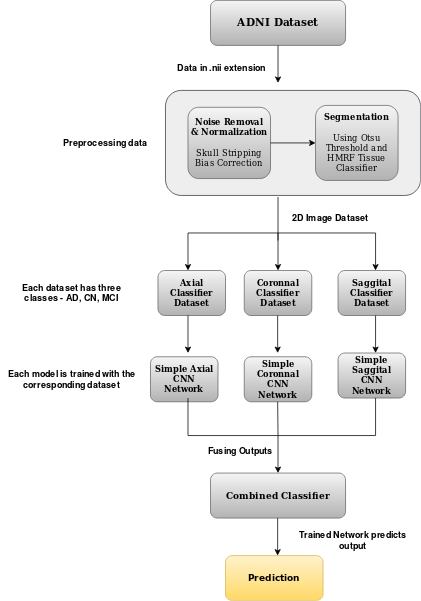

The diagram above was exported from draw.io. Its source (the exported page's mxGraphModel, read from the mxfile embedded in the PNG):
<mxGraphModel dx="868" dy="434" grid="1" gridSize="10" guides="1" tooltips="1" connect="1" arrows="1" fold="1" page="1" pageScale="1" pageWidth="850" pageHeight="1100" math="0" shadow="0">
  <root>
    <mxCell id="0" />
    <mxCell id="1" parent="0" />
    <mxCell id="IRVMAd_Lq6ZO0YJfdRGx-1" value="&lt;font style=&quot;font-size: 14px&quot; face=&quot;Comic Sans MS&quot;&gt;&lt;b&gt;ADNI Dataset&lt;br&gt;&lt;/b&gt;&lt;/font&gt;" style="rounded=1;whiteSpace=wrap;html=1;fillColor=#f5f5f5;gradientColor=#b3b3b3;strokeColor=#666666;" vertex="1" parent="1">
      <mxGeometry x="290" y="80" width="180" height="60" as="geometry" />
    </mxCell>
    <mxCell id="IRVMAd_Lq6ZO0YJfdRGx-2" value="" style="endArrow=classic;html=1;strokeColor=#000000;fillColor=#000000;exitX=0.5;exitY=1;exitDx=0;exitDy=0;" edge="1" parent="1" source="IRVMAd_Lq6ZO0YJfdRGx-1">
      <mxGeometry width="50" height="50" relative="1" as="geometry">
        <mxPoint x="400" y="180" as="sourcePoint" />
        <mxPoint x="380" y="190" as="targetPoint" />
      </mxGeometry>
    </mxCell>
    <mxCell id="IRVMAd_Lq6ZO0YJfdRGx-3" value="&lt;b&gt;Data in .nii extension&lt;/b&gt;" style="text;html=1;strokeColor=none;fillColor=none;align=center;verticalAlign=middle;whiteSpace=wrap;rounded=0;" vertex="1" parent="1">
      <mxGeometry x="240" y="160" width="130" height="20" as="geometry" />
    </mxCell>
    <mxCell id="IRVMAd_Lq6ZO0YJfdRGx-4" value="" style="rounded=1;whiteSpace=wrap;html=1;strokeColor=#36393d;fillColor=#EEEEEE;" vertex="1" parent="1">
      <mxGeometry x="230" y="200" width="340" height="140" as="geometry" />
    </mxCell>
    <mxCell id="IRVMAd_Lq6ZO0YJfdRGx-5" value="&lt;div style=&quot;font-size: 11px&quot;&gt;&lt;font style=&quot;font-size: 11px&quot; face=&quot;Comic Sans MS&quot;&gt;&lt;b&gt;Noise Removal&lt;/b&gt;&lt;/font&gt;&lt;/div&gt;&lt;div style=&quot;font-size: 11px&quot;&gt;&lt;font style=&quot;font-size: 11px&quot; face=&quot;Comic Sans MS&quot;&gt;&lt;b&gt;&amp;amp; Normalization&lt;/b&gt;&lt;br&gt;&lt;/font&gt;&lt;/div&gt;&lt;div style=&quot;font-size: 11px&quot;&gt;&lt;font style=&quot;font-size: 11px&quot; face=&quot;Comic Sans MS&quot;&gt;&lt;br&gt;&lt;/font&gt;&lt;/div&gt;&lt;div style=&quot;font-size: 11px&quot;&gt;&lt;font style=&quot;font-size: 11px&quot; face=&quot;Comic Sans MS&quot;&gt;Skull Stripping&lt;/font&gt;&lt;/div&gt;&lt;div style=&quot;font-size: 11px&quot;&gt;&lt;font style=&quot;font-size: 11px&quot; face=&quot;Comic Sans MS&quot;&gt;Bias Correction&lt;br&gt;&lt;/font&gt;&lt;/div&gt;" style="rounded=1;whiteSpace=wrap;html=1;fillColor=#f5f5f5;gradientColor=#b3b3b3;strokeColor=#666666;" vertex="1" parent="1">
      <mxGeometry x="260" y="222.5" width="110" height="95" as="geometry" />
    </mxCell>
    <mxCell id="IRVMAd_Lq6ZO0YJfdRGx-6" value="&lt;div style=&quot;font-size: 11px&quot;&gt;&lt;font style=&quot;font-size: 11px&quot; face=&quot;Comic Sans MS&quot;&gt;&lt;b&gt;Segmentation&lt;br&gt;&lt;/b&gt;&lt;/font&gt;&lt;/div&gt;&lt;div style=&quot;font-size: 11px&quot;&gt;&lt;font style=&quot;font-size: 11px&quot; face=&quot;Comic Sans MS&quot;&gt;&lt;br&gt;&lt;/font&gt;&lt;/div&gt;&lt;div style=&quot;font-size: 11px&quot;&gt;&lt;font style=&quot;font-size: 11px&quot; face=&quot;Comic Sans MS&quot;&gt;Using Otsu Threshold and HMRF Tissue Classifier&lt;br&gt;&lt;/font&gt;&lt;/div&gt;" style="rounded=1;whiteSpace=wrap;html=1;fillColor=#f5f5f5;gradientColor=#b3b3b3;strokeColor=#666666;" vertex="1" parent="1">
      <mxGeometry x="430" y="220" width="110" height="100" as="geometry" />
    </mxCell>
    <mxCell id="IRVMAd_Lq6ZO0YJfdRGx-7" value="" style="endArrow=classic;html=1;strokeColor=#000000;fillColor=#000000;" edge="1" parent="1" source="IRVMAd_Lq6ZO0YJfdRGx-4">
      <mxGeometry width="50" height="50" relative="1" as="geometry">
        <mxPoint x="390" y="250" as="sourcePoint" />
        <mxPoint x="440" y="200" as="targetPoint" />
      </mxGeometry>
    </mxCell>
    <mxCell id="IRVMAd_Lq6ZO0YJfdRGx-8" value="" style="endArrow=classic;html=1;strokeColor=#000000;fillColor=#000000;exitX=1;exitY=0.5;exitDx=0;exitDy=0;" edge="1" parent="1" source="IRVMAd_Lq6ZO0YJfdRGx-5">
      <mxGeometry width="50" height="50" relative="1" as="geometry">
        <mxPoint x="630" y="100" as="sourcePoint" />
        <mxPoint x="430" y="270" as="targetPoint" />
        <Array as="points" />
      </mxGeometry>
    </mxCell>
    <mxCell id="IRVMAd_Lq6ZO0YJfdRGx-9" value="&lt;b&gt;Preprocessing data&lt;/b&gt;" style="text;html=1;strokeColor=none;fillColor=none;align=center;verticalAlign=middle;whiteSpace=wrap;rounded=0;" vertex="1" parent="1">
      <mxGeometry x="80" y="260" width="140" height="20" as="geometry" />
    </mxCell>
    <mxCell id="IRVMAd_Lq6ZO0YJfdRGx-10" value="" style="endArrow=none;html=1;strokeColor=#000000;fillColor=#000000;" edge="1" parent="1">
      <mxGeometry width="50" height="50" relative="1" as="geometry">
        <mxPoint x="380" y="342" as="sourcePoint" />
        <mxPoint x="380" y="400" as="targetPoint" />
      </mxGeometry>
    </mxCell>
    <mxCell id="IRVMAd_Lq6ZO0YJfdRGx-11" value="" style="endArrow=none;html=1;strokeColor=#000000;fillColor=#000000;" edge="1" parent="1">
      <mxGeometry width="50" height="50" relative="1" as="geometry">
        <mxPoint x="260" y="390" as="sourcePoint" />
        <mxPoint x="510" y="390" as="targetPoint" />
      </mxGeometry>
    </mxCell>
    <mxCell id="IRVMAd_Lq6ZO0YJfdRGx-12" value="" style="endArrow=classic;html=1;strokeColor=#000000;fillColor=#000000;" edge="1" parent="1">
      <mxGeometry width="50" height="50" relative="1" as="geometry">
        <mxPoint x="380" y="390" as="sourcePoint" />
        <mxPoint x="380" y="440" as="targetPoint" />
      </mxGeometry>
    </mxCell>
    <mxCell id="IRVMAd_Lq6ZO0YJfdRGx-13" value="" style="endArrow=classic;html=1;strokeColor=#000000;fillColor=#000000;" edge="1" parent="1">
      <mxGeometry width="50" height="50" relative="1" as="geometry">
        <mxPoint x="260" y="390" as="sourcePoint" />
        <mxPoint x="260" y="440" as="targetPoint" />
      </mxGeometry>
    </mxCell>
    <mxCell id="IRVMAd_Lq6ZO0YJfdRGx-14" value="" style="endArrow=classic;html=1;strokeColor=#000000;fillColor=#000000;" edge="1" parent="1">
      <mxGeometry width="50" height="50" relative="1" as="geometry">
        <mxPoint x="510" y="390" as="sourcePoint" />
        <mxPoint x="510" y="440" as="targetPoint" />
      </mxGeometry>
    </mxCell>
    <mxCell id="IRVMAd_Lq6ZO0YJfdRGx-15" value="&lt;b&gt;2D Image Dataset&lt;/b&gt;" style="text;html=1;strokeColor=none;fillColor=none;align=center;verticalAlign=middle;whiteSpace=wrap;rounded=0;" vertex="1" parent="1">
      <mxGeometry x="370" y="360" width="160" height="20" as="geometry" />
    </mxCell>
    <mxCell id="IRVMAd_Lq6ZO0YJfdRGx-16" value="&lt;div style=&quot;font-size: 11px&quot;&gt;&lt;font face=&quot;Comic Sans MS&quot;&gt;&lt;b&gt;&lt;font style=&quot;font-size: 11px&quot;&gt;Axial&lt;/font&gt;&lt;/b&gt;&lt;/font&gt;&lt;/div&gt;&lt;div style=&quot;font-size: 11px&quot;&gt;&lt;font face=&quot;Comic Sans MS&quot;&gt;&lt;b&gt;&lt;font style=&quot;font-size: 11px&quot;&gt;Classifier&lt;/font&gt;&lt;/b&gt;&lt;/font&gt;&lt;/div&gt;&lt;div style=&quot;font-size: 11px&quot;&gt;&lt;font face=&quot;Comic Sans MS&quot;&gt;&lt;b&gt;&lt;font style=&quot;font-size: 11px&quot;&gt;Dataset&lt;/font&gt;&lt;/b&gt;&lt;br&gt;&lt;/font&gt;&lt;/div&gt;" style="rounded=1;whiteSpace=wrap;html=1;fillColor=#f5f5f5;gradientColor=#b3b3b3;strokeColor=#666666;" vertex="1" parent="1">
      <mxGeometry x="220" y="440" width="90" height="60" as="geometry" />
    </mxCell>
    <mxCell id="IRVMAd_Lq6ZO0YJfdRGx-17" value="&lt;div style=&quot;font-size: 11px&quot;&gt;&lt;font face=&quot;Comic Sans MS&quot;&gt;&lt;b&gt;&lt;font style=&quot;font-size: 11px&quot;&gt;Coronnal&lt;/font&gt;&lt;/b&gt;&lt;/font&gt;&lt;/div&gt;&lt;div style=&quot;font-size: 11px&quot;&gt;&lt;font face=&quot;Comic Sans MS&quot;&gt;&lt;b&gt;&lt;font style=&quot;font-size: 11px&quot;&gt;Classifier&lt;/font&gt;&lt;/b&gt;&lt;/font&gt;&lt;/div&gt;&lt;div style=&quot;font-size: 11px&quot;&gt;&lt;font face=&quot;Comic Sans MS&quot;&gt;&lt;b&gt;&lt;font style=&quot;font-size: 11px&quot;&gt;Dataset&lt;/font&gt;&lt;/b&gt;&lt;br&gt;&lt;/font&gt;&lt;/div&gt;" style="rounded=1;whiteSpace=wrap;html=1;fillColor=#f5f5f5;gradientColor=#b3b3b3;strokeColor=#666666;" vertex="1" parent="1">
      <mxGeometry x="335" y="440" width="90" height="60" as="geometry" />
    </mxCell>
    <mxCell id="IRVMAd_Lq6ZO0YJfdRGx-18" value="&lt;div style=&quot;font-size: 11px&quot;&gt;&lt;font face=&quot;Comic Sans MS&quot;&gt;&lt;b&gt;&lt;font style=&quot;font-size: 11px&quot;&gt;Saggital&lt;/font&gt;&lt;/b&gt;&lt;/font&gt;&lt;/div&gt;&lt;div style=&quot;font-size: 11px&quot;&gt;&lt;font face=&quot;Comic Sans MS&quot;&gt;&lt;b&gt;&lt;font style=&quot;font-size: 11px&quot;&gt;Classifier&lt;/font&gt;&lt;/b&gt;&lt;/font&gt;&lt;/div&gt;&lt;div style=&quot;font-size: 11px&quot;&gt;&lt;font face=&quot;Comic Sans MS&quot;&gt;&lt;b&gt;&lt;font style=&quot;font-size: 11px&quot;&gt;Dataset&lt;/font&gt;&lt;/b&gt;&lt;br&gt;&lt;/font&gt;&lt;/div&gt;" style="rounded=1;whiteSpace=wrap;html=1;fillColor=#f5f5f5;gradientColor=#b3b3b3;strokeColor=#666666;" vertex="1" parent="1">
      <mxGeometry x="460" y="440" width="90" height="60" as="geometry" />
    </mxCell>
    <mxCell id="IRVMAd_Lq6ZO0YJfdRGx-19" value="&lt;b&gt;Each dataset has three classes - AD, CN, MCI&lt;/b&gt;" style="text;html=1;strokeColor=none;fillColor=none;align=center;verticalAlign=middle;whiteSpace=wrap;rounded=0;" vertex="1" parent="1">
      <mxGeometry x="35" y="460" width="140" height="20" as="geometry" />
    </mxCell>
    <mxCell id="IRVMAd_Lq6ZO0YJfdRGx-20" value="" style="endArrow=classic;html=1;strokeColor=#000000;fillColor=#000000;" edge="1" parent="1">
      <mxGeometry width="50" height="50" relative="1" as="geometry">
        <mxPoint x="260" y="500" as="sourcePoint" />
        <mxPoint x="260" y="550" as="targetPoint" />
      </mxGeometry>
    </mxCell>
    <mxCell id="IRVMAd_Lq6ZO0YJfdRGx-21" value="" style="endArrow=classic;html=1;strokeColor=#000000;fillColor=#000000;" edge="1" parent="1">
      <mxGeometry width="50" height="50" relative="1" as="geometry">
        <mxPoint x="379.5" y="500" as="sourcePoint" />
        <mxPoint x="379.5" y="550" as="targetPoint" />
      </mxGeometry>
    </mxCell>
    <mxCell id="IRVMAd_Lq6ZO0YJfdRGx-22" value="" style="endArrow=classic;html=1;strokeColor=#000000;fillColor=#000000;" edge="1" parent="1">
      <mxGeometry width="50" height="50" relative="1" as="geometry">
        <mxPoint x="510" y="500" as="sourcePoint" />
        <mxPoint x="510" y="550" as="targetPoint" />
      </mxGeometry>
    </mxCell>
    <mxCell id="IRVMAd_Lq6ZO0YJfdRGx-23" value="&lt;div style=&quot;font-size: 11px&quot;&gt;&lt;font face=&quot;Comic Sans MS&quot;&gt;&lt;b&gt;&lt;font style=&quot;font-size: 11px&quot;&gt;Simple Axial&lt;/font&gt;&lt;/b&gt;&lt;/font&gt;&lt;/div&gt;&lt;div style=&quot;font-size: 11px&quot;&gt;&lt;font face=&quot;Comic Sans MS&quot;&gt;&lt;b&gt;&lt;font style=&quot;font-size: 11px&quot;&gt;CNN&lt;/font&gt;&lt;/b&gt;&lt;/font&gt;&lt;/div&gt;&lt;div style=&quot;font-size: 11px&quot;&gt;&lt;font face=&quot;Comic Sans MS&quot;&gt;&lt;b&gt;Network&lt;/b&gt;&lt;br&gt;&lt;/font&gt;&lt;/div&gt;" style="rounded=1;whiteSpace=wrap;html=1;fillColor=#f5f5f5;gradientColor=#b3b3b3;strokeColor=#666666;" vertex="1" parent="1">
      <mxGeometry x="210" y="555" width="90" height="60" as="geometry" />
    </mxCell>
    <mxCell id="IRVMAd_Lq6ZO0YJfdRGx-24" value="&lt;div style=&quot;font-size: 11px&quot;&gt;&lt;font face=&quot;Comic Sans MS&quot;&gt;&lt;b&gt;&lt;font style=&quot;font-size: 11px&quot;&gt;Simple Coronnal&lt;/font&gt;&lt;/b&gt;&lt;/font&gt;&lt;/div&gt;&lt;div style=&quot;font-size: 11px&quot;&gt;&lt;font face=&quot;Comic Sans MS&quot;&gt;&lt;b&gt;&lt;font style=&quot;font-size: 11px&quot;&gt;CNN&lt;/font&gt;&lt;/b&gt;&lt;/font&gt;&lt;/div&gt;&lt;div style=&quot;font-size: 11px&quot;&gt;&lt;font face=&quot;Comic Sans MS&quot;&gt;&lt;b&gt;Network&lt;/b&gt;&lt;br&gt;&lt;/font&gt;&lt;/div&gt;" style="rounded=1;whiteSpace=wrap;html=1;fillColor=#f5f5f5;gradientColor=#b3b3b3;strokeColor=#666666;" vertex="1" parent="1">
      <mxGeometry x="335" y="555" width="90" height="60" as="geometry" />
    </mxCell>
    <mxCell id="IRVMAd_Lq6ZO0YJfdRGx-25" value="&lt;div style=&quot;font-size: 11px&quot;&gt;&lt;font face=&quot;Comic Sans MS&quot;&gt;&lt;b&gt;&lt;font style=&quot;font-size: 11px&quot;&gt;Simple Saggital&lt;/font&gt;&lt;/b&gt;&lt;/font&gt;&lt;/div&gt;&lt;div style=&quot;font-size: 11px&quot;&gt;&lt;font face=&quot;Comic Sans MS&quot;&gt;&lt;b&gt;&lt;font style=&quot;font-size: 11px&quot;&gt;CNN&lt;/font&gt;&lt;/b&gt;&lt;/font&gt;&lt;/div&gt;&lt;div style=&quot;font-size: 11px&quot;&gt;&lt;font face=&quot;Comic Sans MS&quot;&gt;&lt;b&gt;Network&lt;/b&gt;&lt;br&gt;&lt;/font&gt;&lt;/div&gt;" style="rounded=1;whiteSpace=wrap;html=1;fillColor=#f5f5f5;gradientColor=#b3b3b3;strokeColor=#666666;" vertex="1" parent="1">
      <mxGeometry x="460" y="550" width="90" height="60" as="geometry" />
    </mxCell>
    <mxCell id="IRVMAd_Lq6ZO0YJfdRGx-26" value="" style="endArrow=none;html=1;strokeColor=#000000;fillColor=#000000;entryX=0.5;entryY=1;entryDx=0;entryDy=0;" edge="1" parent="1">
      <mxGeometry width="50" height="50" relative="1" as="geometry">
        <mxPoint x="380" y="660" as="sourcePoint" />
        <mxPoint x="379.5" y="615" as="targetPoint" />
      </mxGeometry>
    </mxCell>
    <mxCell id="IRVMAd_Lq6ZO0YJfdRGx-27" value="" style="endArrow=none;html=1;strokeColor=#000000;fillColor=#000000;entryX=0.5;entryY=1;entryDx=0;entryDy=0;" edge="1" parent="1">
      <mxGeometry width="50" height="50" relative="1" as="geometry">
        <mxPoint x="260" y="660" as="sourcePoint" />
        <mxPoint x="260" y="610" as="targetPoint" />
      </mxGeometry>
    </mxCell>
    <mxCell id="IRVMAd_Lq6ZO0YJfdRGx-28" value="" style="endArrow=none;html=1;strokeColor=#000000;fillColor=#000000;" edge="1" parent="1">
      <mxGeometry width="50" height="50" relative="1" as="geometry">
        <mxPoint x="260" y="660" as="sourcePoint" />
        <mxPoint x="510" y="660" as="targetPoint" />
      </mxGeometry>
    </mxCell>
    <mxCell id="IRVMAd_Lq6ZO0YJfdRGx-29" value="" style="endArrow=none;html=1;strokeColor=#000000;fillColor=#000000;entryX=0.5;entryY=1;entryDx=0;entryDy=0;" edge="1" parent="1">
      <mxGeometry width="50" height="50" relative="1" as="geometry">
        <mxPoint x="510" y="660" as="sourcePoint" />
        <mxPoint x="510" y="610" as="targetPoint" />
      </mxGeometry>
    </mxCell>
    <mxCell id="IRVMAd_Lq6ZO0YJfdRGx-30" value="" style="endArrow=classic;html=1;strokeColor=#000000;fillColor=#000000;" edge="1" parent="1">
      <mxGeometry width="50" height="50" relative="1" as="geometry">
        <mxPoint x="380" y="660" as="sourcePoint" />
        <mxPoint x="380" y="710" as="targetPoint" />
      </mxGeometry>
    </mxCell>
    <mxCell id="IRVMAd_Lq6ZO0YJfdRGx-31" value="&lt;div&gt;&lt;b&gt;Each model is trained with the&lt;/b&gt;&lt;/div&gt;&lt;div&gt;&lt;b&gt;corresponding dataset&lt;br&gt;&lt;/b&gt;&lt;/div&gt;" style="text;html=1;strokeColor=none;fillColor=none;align=center;verticalAlign=middle;whiteSpace=wrap;rounded=0;" vertex="1" parent="1">
      <mxGeometry x="10" y="575" width="190" height="20" as="geometry" />
    </mxCell>
    <mxCell id="IRVMAd_Lq6ZO0YJfdRGx-32" value="&lt;font face=&quot;Comic Sans MS&quot;&gt;&lt;b&gt;Combined Classifier&lt;/b&gt;&lt;/font&gt;" style="rounded=1;whiteSpace=wrap;html=1;fillColor=#f5f5f5;gradientColor=#b3b3b3;strokeColor=#666666;" vertex="1" parent="1">
      <mxGeometry x="290" y="710" width="180" height="60" as="geometry" />
    </mxCell>
    <mxCell id="IRVMAd_Lq6ZO0YJfdRGx-33" value="&lt;b&gt;Fusing Outputs&lt;/b&gt;" style="text;html=1;strokeColor=none;fillColor=none;align=center;verticalAlign=middle;whiteSpace=wrap;rounded=0;" vertex="1" parent="1">
      <mxGeometry x="260" y="670" width="140" height="20" as="geometry" />
    </mxCell>
    <mxCell id="IRVMAd_Lq6ZO0YJfdRGx-34" style="edgeStyle=orthogonalEdgeStyle;curved=1;orthogonalLoop=1;jettySize=auto;html=1;exitX=0.5;exitY=1;exitDx=0;exitDy=0;strokeColor=#000000;fillColor=#000000;" edge="1" parent="1" source="IRVMAd_Lq6ZO0YJfdRGx-33" target="IRVMAd_Lq6ZO0YJfdRGx-33">
      <mxGeometry relative="1" as="geometry" />
    </mxCell>
    <mxCell id="IRVMAd_Lq6ZO0YJfdRGx-35" value="" style="endArrow=classic;html=1;strokeColor=#000000;fillColor=#000000;" edge="1" parent="1">
      <mxGeometry width="50" height="50" relative="1" as="geometry">
        <mxPoint x="379.5" y="770" as="sourcePoint" />
        <mxPoint x="379.5" y="820" as="targetPoint" />
      </mxGeometry>
    </mxCell>
    <mxCell id="IRVMAd_Lq6ZO0YJfdRGx-36" value="&lt;font face=&quot;Sans Serif&quot;&gt;&lt;b&gt;Prediction&lt;/b&gt;&lt;/font&gt;" style="rounded=1;whiteSpace=wrap;html=1;fillColor=#fff2cc;gradientColor=#ffd966;strokeColor=#d6b656;" vertex="1" parent="1">
      <mxGeometry x="310" y="820" width="130" height="60" as="geometry" />
    </mxCell>
    <mxCell id="IRVMAd_Lq6ZO0YJfdRGx-37" value="&lt;b&gt;Trained Network predicts output&lt;/b&gt;" style="text;html=1;strokeColor=none;fillColor=none;align=center;verticalAlign=middle;whiteSpace=wrap;rounded=0;" vertex="1" parent="1">
      <mxGeometry x="400" y="790" width="160" height="20" as="geometry" />
    </mxCell>
  </root>
</mxGraphModel>